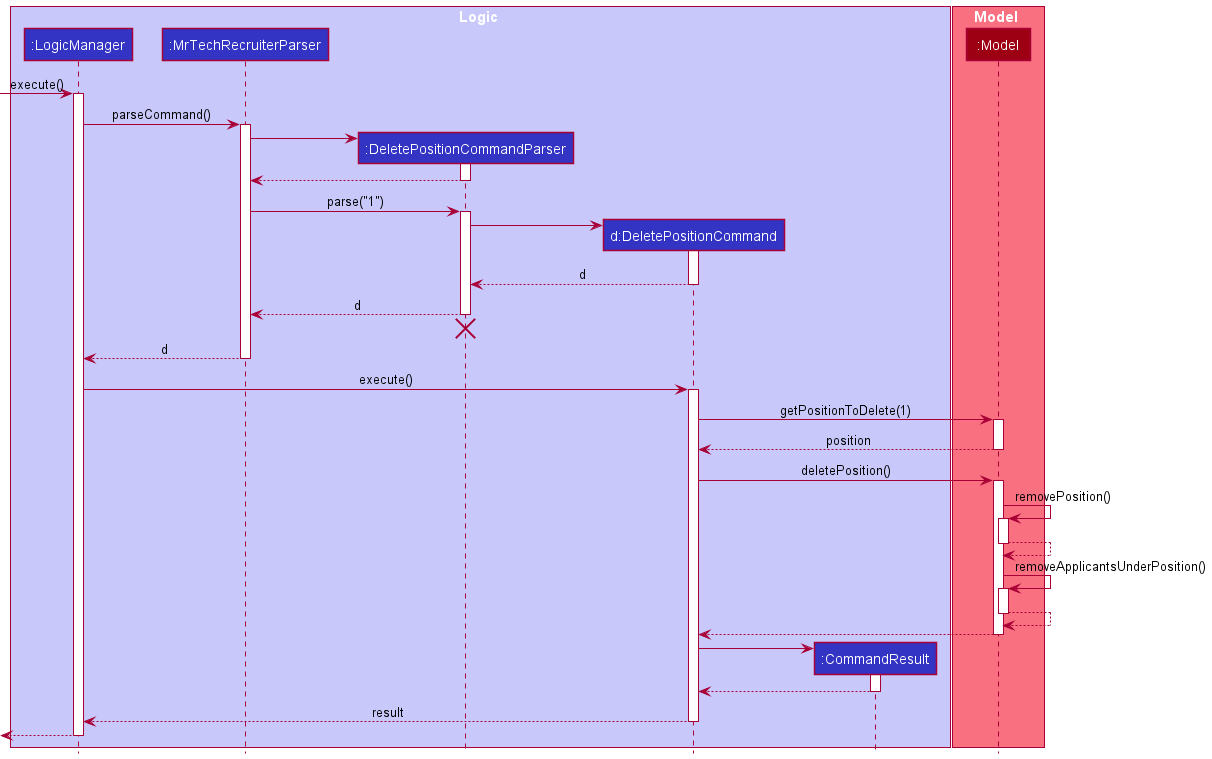

The diagram above was rendered by PlantUML. Its source (embedded in the PNG):
@startuml
!include style.puml

box Logic LOGIC_COLOR_T1
participant ":LogicManager" as LogicManager LOGIC_COLOR
participant ":MrTechRecruiterParser" as MrTechRecruiterParser LOGIC_COLOR
participant ":DeletePositionCommandParser" as DeletePositionCommandParser LOGIC_COLOR
participant "d:DeletePositionCommand" as DeletePositionCommand LOGIC_COLOR
participant ":CommandResult" as CommandResult LOGIC_COLOR
end box

box Model MODEL_COLOR_T1
participant ":Model" as Model MODEL_COLOR
end box

[-> LogicManager : execute()
activate LogicManager

LogicManager -> MrTechRecruiterParser : parseCommand()
activate MrTechRecruiterParser

create DeletePositionCommandParser
MrTechRecruiterParser -> DeletePositionCommandParser
activate DeletePositionCommandParser

DeletePositionCommandParser --> MrTechRecruiterParser
deactivate DeletePositionCommandParser

MrTechRecruiterParser -> DeletePositionCommandParser : parse("1")
activate DeletePositionCommandParser

create DeletePositionCommand
DeletePositionCommandParser -> DeletePositionCommand
activate DeletePositionCommand

DeletePositionCommand --> DeletePositionCommandParser : d
deactivate DeletePositionCommand

DeletePositionCommandParser --> MrTechRecruiterParser : d
deactivate DeletePositionCommandParser
'Hidden arrow to position the destroy marker below the end of the activation bar.
DeletePositionCommandParser -[hidden]-> MrTechRecruiterParser
destroy DeletePositionCommandParser

MrTechRecruiterParser --> LogicManager : d
deactivate MrTechRecruiterParser

LogicManager -> DeletePositionCommand : execute()
activate DeletePositionCommand

DeletePositionCommand -> Model : getPositionToDelete(1)
activate Model
Model --> DeletePositionCommand : position
deactivate Model

DeletePositionCommand -> Model : deletePosition()
activate Model
Model -> Model : removePosition()
activate Model
Model --> Model
deactivate Model

Model -> Model : removeApplicantsUnderPosition()
activate Model
Model --> Model
deactivate Model

Model --> DeletePositionCommand
deactivate Model

create CommandResult
DeletePositionCommand -> CommandResult
activate CommandResult

CommandResult --> DeletePositionCommand
deactivate CommandResult

DeletePositionCommand --> LogicManager : result
deactivate DeletePositionCommand

[<--LogicManager
deactivate LogicManager
@enduml